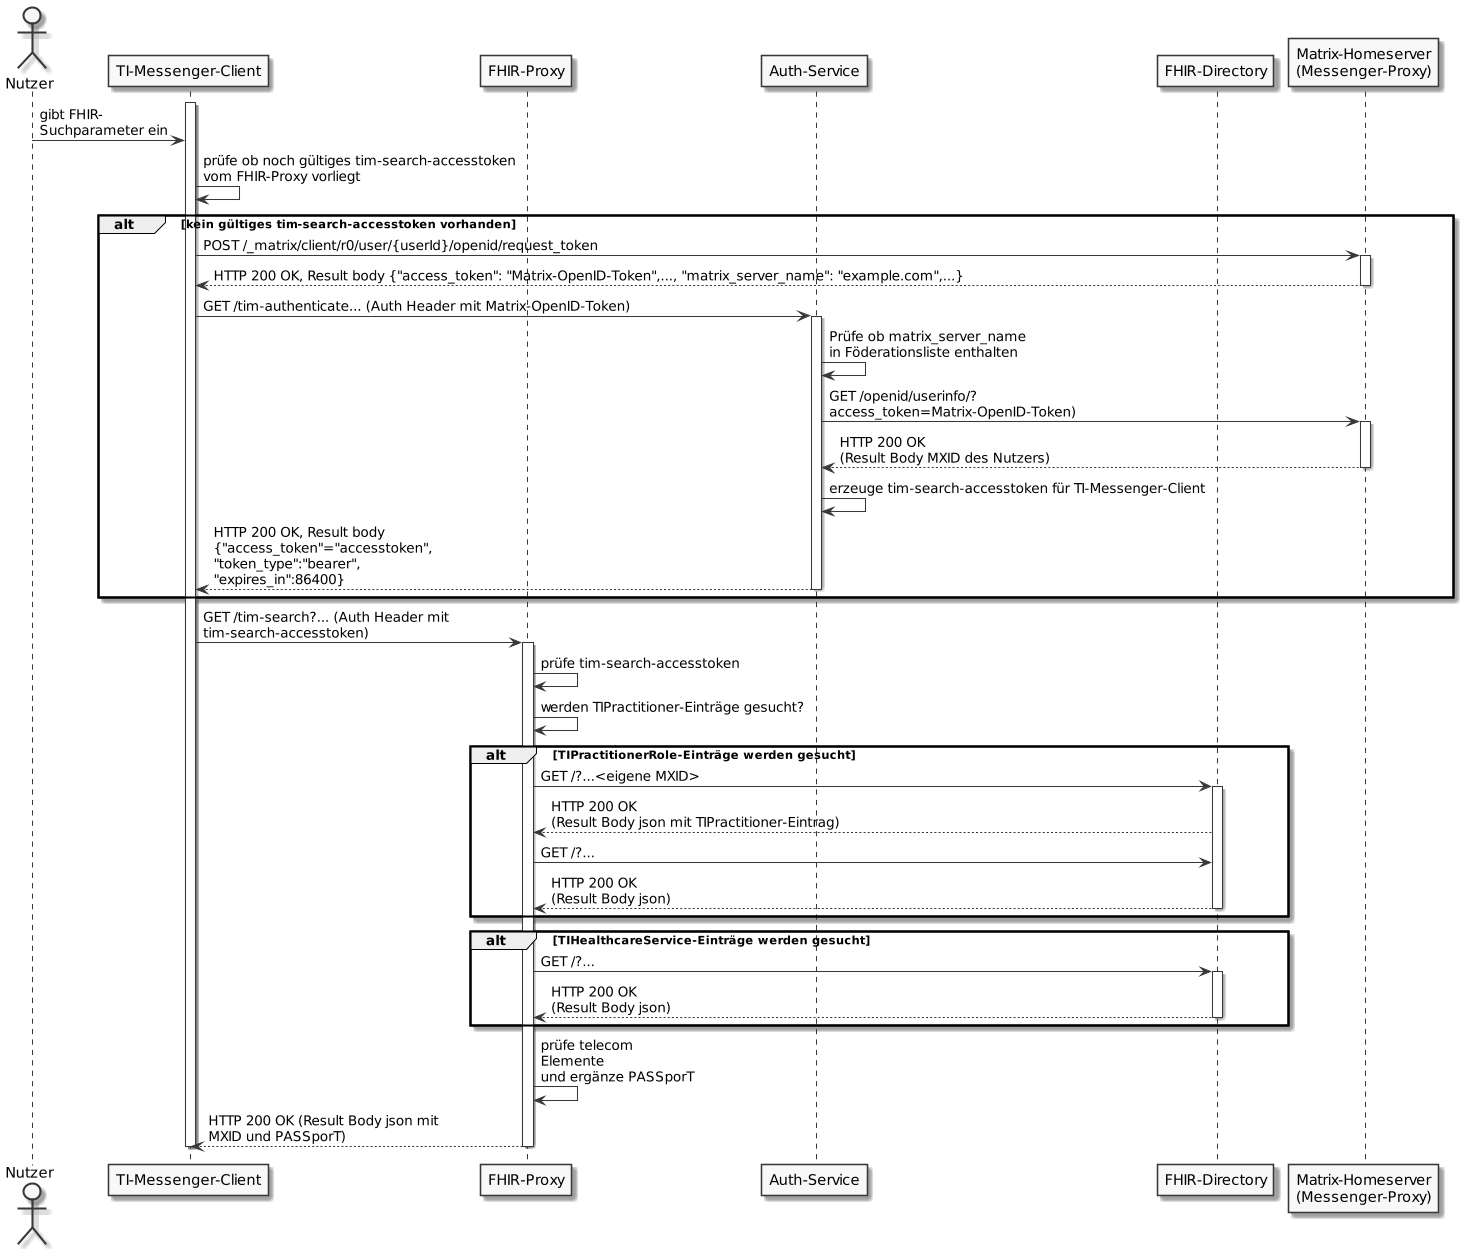

The diagram above was rendered by PlantUML. Its source (embedded in the PNG):
@startuml
skinparam dpi 100
skinparam WrapWidth 200
skinparam monochrome true

'title "FHIR-Directory, Sequenzdiagram tim-search'
actor Nutzer
participant cl as "TI-Messenger-Client"
participant fp as "FHIR-Proxy"
participant au as "Auth-Service"
participant fd as "FHIR-Directory"
participant hs as "Matrix-Homeserver\n(Messenger-Proxy)"
activate cl
Nutzer -> cl:gibt FHIR-\nSuchparameter ein
cl -> cl: prüfe ob noch gültiges tim-search-accesstoken\nvom FHIR-Proxy vorliegt
alt kein gültiges tim-search-accesstoken vorhanden
cl -> hs: POST /_matrix/client/r0/user/{userId}/openid/request_token
activate hs
hs --> cl: HTTP 200 OK, Result body {"access_token": "Matrix-OpenID-Token",..., "matrix_server_name": "example.com",...}
deactivate hs
cl -> au: GET /tim-authenticate... (Auth Header mit Matrix-OpenID-Token)
activate au
au -> au: Prüfe ob matrix_server_name\nin Föderationsliste enthalten
au -> hs: GET /openid/userinfo/?\naccess_token=Matrix-OpenID-Token)
activate hs
hs --> au: HTTP 200 OK\n(Result Body MXID des Nutzers)
deactivate hs
au -> au: erzeuge tim-search-accesstoken für TI-Messenger-Client
au --> cl: HTTP 200 OK, Result body\n{"access_token"="accesstoken",\n"token_type":"bearer",\n"expires_in":86400}
deactivate au
end
cl -> fp: GET /tim-search?... (Auth Header mit\ntim-search-accesstoken)
activate fp
fp -> fp: prüfe tim-search-accesstoken
fp -> fp: werden TIPractitioner-Einträge gesucht?
alt TIPractitionerRole-Einträge werden gesucht
fp -> fd: GET /?...<eigene MXID>
activate fd
fd --> fp: HTTP 200 OK\n(Result Body json mit TIPractitioner-Eintrag)
fp -> fd: GET /?...
fd --> fp: HTTP 200 OK\n(Result Body json)
deactivate fd
end
alt TIHealthcareService-Einträge werden gesucht
fp -> fd: GET /?...
activate fd
fd --> fp: HTTP 200 OK\n(Result Body json)
deactivate fd
end
fp -> fp: prüfe telecom\nElemente\nund ergänze PASSporT
fp --> cl: HTTP 200 OK (Result Body json mit\nMXID und PASSporT)
deactivate fp
deactivate cl
@enduml